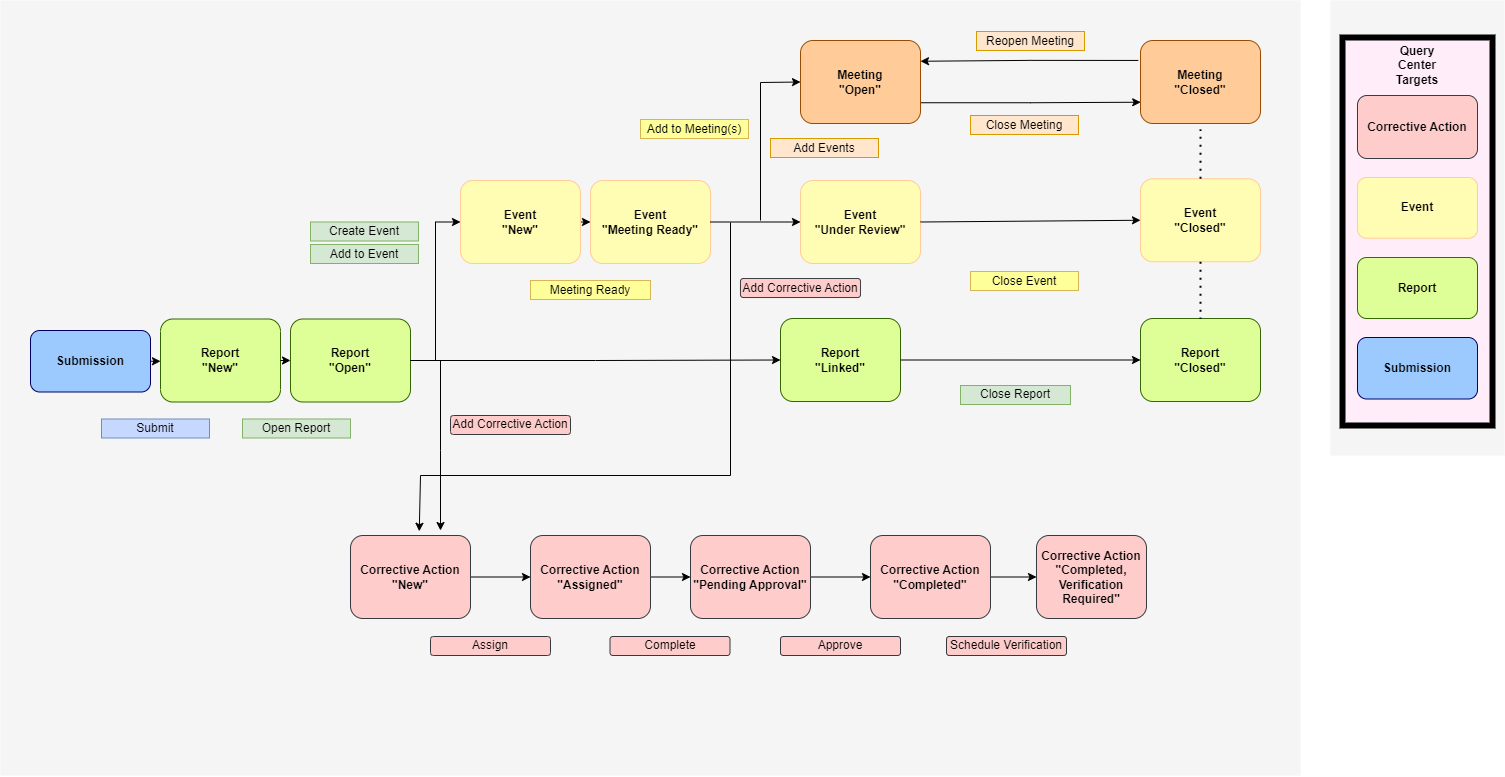

The diagram above was exported from draw.io. Its source (the exported page's mxGraphModel, read from the mxfile embedded in the PNG):
<mxGraphModel dx="1526" dy="695" grid="1" gridSize="10" guides="1" tooltips="1" connect="1" arrows="1" fold="1" page="1" pageScale="1" pageWidth="1739" pageHeight="1500" math="0" shadow="0">
  <root>
    <mxCell id="0" />
    <mxCell id="kE8zs9cZB1z5MXHEvO1x-5" value="Untitled Layer" parent="0" />
    <mxCell id="mG63vlZRYzNKQBgJ9nTP-1" value="" style="rounded=0;whiteSpace=wrap;html=1;fillColor=#F5F5F5;strokeColor=none;" parent="kE8zs9cZB1z5MXHEvO1x-5" vertex="1">
      <mxGeometry x="1470" y="195" width="174" height="455" as="geometry" />
    </mxCell>
    <mxCell id="mG63vlZRYzNKQBgJ9nTP-13" value="" style="rounded=0;whiteSpace=wrap;html=1;fillColor=#FFEDFA;strokeWidth=6;" parent="kE8zs9cZB1z5MXHEvO1x-5" vertex="1">
      <mxGeometry x="1482" y="232" width="150" height="388" as="geometry" />
    </mxCell>
    <mxCell id="kE8zs9cZB1z5MXHEvO1x-6" value="" style="rounded=0;whiteSpace=wrap;html=1;fillColor=#F5F5F5;strokeColor=none;" parent="kE8zs9cZB1z5MXHEvO1x-5" vertex="1">
      <mxGeometry x="140" y="195" width="1300" height="775" as="geometry" />
    </mxCell>
    <mxCell id="mG63vlZRYzNKQBgJ9nTP-4" value="&lt;b&gt;Event&lt;br&gt;&lt;/b&gt;" style="rounded=1;whiteSpace=wrap;html=1;fillColor=#FFFCB3;strokeColor=#FFCC99;strokeWidth=1;" parent="kE8zs9cZB1z5MXHEvO1x-5" vertex="1">
      <mxGeometry x="1497" y="372" width="120" height="60.75" as="geometry" />
    </mxCell>
    <mxCell id="mG63vlZRYzNKQBgJ9nTP-5" value="&lt;b&gt;Report&lt;br&gt;&lt;/b&gt;" style="rounded=1;whiteSpace=wrap;html=1;fillColor=#DEFF97;strokeColor=#336600;strokeWidth=1;" parent="kE8zs9cZB1z5MXHEvO1x-5" vertex="1">
      <mxGeometry x="1497" y="452" width="120" height="61" as="geometry" />
    </mxCell>
    <mxCell id="mG63vlZRYzNKQBgJ9nTP-11" value="&lt;b&gt;Submission&lt;br&gt;&lt;/b&gt;" style="rounded=1;whiteSpace=wrap;html=1;fillColor=#9CCAFF;strokeColor=#000066;strokeWidth=1;" parent="kE8zs9cZB1z5MXHEvO1x-5" vertex="1">
      <mxGeometry x="1497" y="532" width="120" height="61.5" as="geometry" />
    </mxCell>
    <mxCell id="mG63vlZRYzNKQBgJ9nTP-15" value="&lt;b&gt;Query Center&lt;br&gt;Targets&lt;br&gt;&lt;/b&gt;" style="text;html=1;strokeColor=none;fillColor=none;align=center;verticalAlign=middle;whiteSpace=wrap;rounded=0;" parent="kE8zs9cZB1z5MXHEvO1x-5" vertex="1">
      <mxGeometry x="1527" y="245" width="60" height="30" as="geometry" />
    </mxCell>
    <mxCell id="QtIn532UK_2htTJTenmm-4" value="Reopen Meeting" style="rounded=0;whiteSpace=wrap;html=1;fillColor=#ffe6cc;strokeColor=#d79b00;" vertex="1" parent="kE8zs9cZB1z5MXHEvO1x-5">
      <mxGeometry x="1116" y="226" width="108" height="19" as="geometry" />
    </mxCell>
    <mxCell id="SLOpCxmBHiwFJN_eoneF-1" value="&lt;b style=&quot;border-color: var(--border-color);&quot;&gt;Corrective Action&lt;/b&gt;&lt;b&gt;&lt;br&gt;&quot;Completed, Verification Required&quot;&lt;br&gt;&lt;/b&gt;" style="rounded=1;whiteSpace=wrap;html=1;fillColor=#ffcccc;strokeColor=#36393d;strokeWidth=1;" vertex="1" parent="kE8zs9cZB1z5MXHEvO1x-5">
      <mxGeometry x="1176" y="730" width="110" height="83" as="geometry" />
    </mxCell>
    <mxCell id="SLOpCxmBHiwFJN_eoneF-2" value="Schedule Verification" style="rounded=1;whiteSpace=wrap;html=1;fillColor=#ffcccc;strokeColor=#36393d;" vertex="1" parent="kE8zs9cZB1z5MXHEvO1x-5">
      <mxGeometry x="1086" y="831" width="120" height="19" as="geometry" />
    </mxCell>
    <mxCell id="SLOpCxmBHiwFJN_eoneF-11" value="" style="edgeStyle=orthogonalEdgeStyle;rounded=0;orthogonalLoop=1;jettySize=auto;html=1;" edge="1" parent="kE8zs9cZB1z5MXHEvO1x-5" source="SLOpCxmBHiwFJN_eoneF-3" target="SLOpCxmBHiwFJN_eoneF-4">
      <mxGeometry relative="1" as="geometry" />
    </mxCell>
    <mxCell id="SLOpCxmBHiwFJN_eoneF-3" value="&lt;b&gt;Corrective Action&lt;br&gt;&quot;New&quot;&lt;br&gt;&lt;/b&gt;" style="rounded=1;whiteSpace=wrap;html=1;fillColor=#ffcccc;strokeColor=#36393D;strokeWidth=1;" vertex="1" parent="kE8zs9cZB1z5MXHEvO1x-5">
      <mxGeometry x="490" y="730" width="120" height="83" as="geometry" />
    </mxCell>
    <mxCell id="SLOpCxmBHiwFJN_eoneF-12" value="" style="edgeStyle=orthogonalEdgeStyle;rounded=0;orthogonalLoop=1;jettySize=auto;html=1;" edge="1" parent="kE8zs9cZB1z5MXHEvO1x-5" source="SLOpCxmBHiwFJN_eoneF-4" target="SLOpCxmBHiwFJN_eoneF-5">
      <mxGeometry relative="1" as="geometry" />
    </mxCell>
    <mxCell id="SLOpCxmBHiwFJN_eoneF-4" value="&lt;b style=&quot;border-color: var(--border-color);&quot;&gt;Corrective Action&lt;/b&gt;&lt;b&gt;&lt;br&gt;&quot;Assigned&quot;&lt;br&gt;&lt;/b&gt;" style="rounded=1;whiteSpace=wrap;html=1;fillColor=#ffcccc;strokeColor=#36393D;strokeWidth=1;" vertex="1" parent="kE8zs9cZB1z5MXHEvO1x-5">
      <mxGeometry x="670" y="730" width="120" height="83" as="geometry" />
    </mxCell>
    <mxCell id="SLOpCxmBHiwFJN_eoneF-13" value="" style="edgeStyle=orthogonalEdgeStyle;rounded=0;orthogonalLoop=1;jettySize=auto;html=1;" edge="1" parent="kE8zs9cZB1z5MXHEvO1x-5" source="SLOpCxmBHiwFJN_eoneF-5" target="SLOpCxmBHiwFJN_eoneF-6">
      <mxGeometry relative="1" as="geometry" />
    </mxCell>
    <mxCell id="SLOpCxmBHiwFJN_eoneF-5" value="&lt;b style=&quot;border-color: var(--border-color);&quot;&gt;Corrective Action&lt;/b&gt;&lt;b&gt;&lt;br&gt;&quot;Pending Approval&quot;&lt;br&gt;&lt;/b&gt;" style="rounded=1;whiteSpace=wrap;html=1;fillColor=#ffcccc;strokeColor=#36393d;strokeWidth=1;" vertex="1" parent="kE8zs9cZB1z5MXHEvO1x-5">
      <mxGeometry x="830" y="730" width="120" height="83" as="geometry" />
    </mxCell>
    <mxCell id="SLOpCxmBHiwFJN_eoneF-14" value="" style="edgeStyle=orthogonalEdgeStyle;rounded=0;orthogonalLoop=1;jettySize=auto;html=1;" edge="1" parent="kE8zs9cZB1z5MXHEvO1x-5" source="SLOpCxmBHiwFJN_eoneF-6" target="SLOpCxmBHiwFJN_eoneF-1">
      <mxGeometry relative="1" as="geometry" />
    </mxCell>
    <mxCell id="SLOpCxmBHiwFJN_eoneF-6" value="&lt;b style=&quot;border-color: var(--border-color);&quot;&gt;Corrective Action&lt;/b&gt;&lt;b&gt;&lt;br&gt;&quot;Completed&quot;&lt;br&gt;&lt;/b&gt;" style="rounded=1;whiteSpace=wrap;html=1;fillColor=#ffcccc;strokeColor=#36393d;strokeWidth=1;" vertex="1" parent="kE8zs9cZB1z5MXHEvO1x-5">
      <mxGeometry x="1010" y="730" width="120" height="83" as="geometry" />
    </mxCell>
    <mxCell id="SLOpCxmBHiwFJN_eoneF-7" value="" style="endArrow=classic;html=1;rounded=0;entryX=0.573;entryY=-0.051;entryDx=0;entryDy=0;entryPerimeter=0;" edge="1" parent="kE8zs9cZB1z5MXHEvO1x-5" target="SLOpCxmBHiwFJN_eoneF-3">
      <mxGeometry width="50" height="50" relative="1" as="geometry">
        <mxPoint x="870" y="417" as="sourcePoint" />
        <mxPoint x="550" y="727" as="targetPoint" />
        <Array as="points">
          <mxPoint x="870" y="670" />
          <mxPoint x="560" y="670" />
        </Array>
      </mxGeometry>
    </mxCell>
    <mxCell id="SLOpCxmBHiwFJN_eoneF-8" value="Approve" style="rounded=1;whiteSpace=wrap;html=1;fillColor=#ffcccc;strokeColor=#36393d;" vertex="1" parent="kE8zs9cZB1z5MXHEvO1x-5">
      <mxGeometry x="920" y="831" width="120" height="19" as="geometry" />
    </mxCell>
    <mxCell id="SLOpCxmBHiwFJN_eoneF-9" value="Complete" style="rounded=1;whiteSpace=wrap;html=1;fillColor=#ffcccc;strokeColor=#36393d;" vertex="1" parent="kE8zs9cZB1z5MXHEvO1x-5">
      <mxGeometry x="749.5" y="831" width="120" height="19" as="geometry" />
    </mxCell>
    <mxCell id="SLOpCxmBHiwFJN_eoneF-10" value="Assign" style="rounded=1;whiteSpace=wrap;html=1;fillColor=#ffcccc;strokeColor=#36393d;" vertex="1" parent="kE8zs9cZB1z5MXHEvO1x-5">
      <mxGeometry x="570" y="831" width="120" height="19" as="geometry" />
    </mxCell>
    <mxCell id="SLOpCxmBHiwFJN_eoneF-15" value="&lt;b&gt;Corrective Action&lt;br&gt;&lt;/b&gt;" style="rounded=1;whiteSpace=wrap;html=1;fillColor=#ffcccc;strokeColor=#36393D;strokeWidth=1;" vertex="1" parent="kE8zs9cZB1z5MXHEvO1x-5">
      <mxGeometry x="1497" y="290" width="120" height="63" as="geometry" />
    </mxCell>
    <mxCell id="SLOpCxmBHiwFJN_eoneF-16" value="" style="endArrow=classic;html=1;rounded=0;" edge="1" parent="kE8zs9cZB1z5MXHEvO1x-5">
      <mxGeometry width="50" height="50" relative="1" as="geometry">
        <mxPoint x="580" y="555" as="sourcePoint" />
        <mxPoint x="580" y="725" as="targetPoint" />
        <Array as="points">
          <mxPoint x="580" y="645" />
        </Array>
      </mxGeometry>
    </mxCell>
    <mxCell id="SLOpCxmBHiwFJN_eoneF-17" value="Add Corrective Action" style="rounded=1;whiteSpace=wrap;html=1;fillColor=#ffcccc;strokeColor=#36393d;" vertex="1" parent="kE8zs9cZB1z5MXHEvO1x-5">
      <mxGeometry x="590" y="610" width="120" height="19" as="geometry" />
    </mxCell>
    <mxCell id="SLOpCxmBHiwFJN_eoneF-18" value="Add Corrective Action" style="rounded=1;whiteSpace=wrap;html=1;fillColor=#ffcccc;strokeColor=#36393d;" vertex="1" parent="kE8zs9cZB1z5MXHEvO1x-5">
      <mxGeometry x="880" y="473" width="120" height="19" as="geometry" />
    </mxCell>
    <mxCell id="1" parent="0" />
    <mxCell id="5zeT-m9trMpTzR-nQnE3-48" value="" style="group" parent="1" vertex="1" connectable="0">
      <mxGeometry x="170" y="485" width="250" height="120" as="geometry" />
    </mxCell>
    <mxCell id="5zeT-m9trMpTzR-nQnE3-50" value="&lt;b&gt;Submission&lt;br&gt;&lt;/b&gt;" style="rounded=1;whiteSpace=wrap;html=1;fillColor=#9CCAFF;strokeColor=#000066;strokeWidth=1;" parent="5zeT-m9trMpTzR-nQnE3-48" vertex="1">
      <mxGeometry y="40" width="120" height="61.5" as="geometry" />
    </mxCell>
    <mxCell id="5zeT-m9trMpTzR-nQnE3-24" value="" style="group" parent="5zeT-m9trMpTzR-nQnE3-48" vertex="1" connectable="0">
      <mxGeometry x="130" width="120" height="120" as="geometry" />
    </mxCell>
    <mxCell id="5zeT-m9trMpTzR-nQnE3-11" value="&lt;b&gt;Report&lt;br&gt;&quot;New&quot;&lt;br&gt;&lt;/b&gt;" style="rounded=1;whiteSpace=wrap;html=1;fillColor=#DEFF97;strokeColor=#336600;strokeWidth=1;" parent="5zeT-m9trMpTzR-nQnE3-24" vertex="1">
      <mxGeometry y="28.5" width="120" height="83" as="geometry" />
    </mxCell>
    <mxCell id="bD9BqbXelrMtZfhBQSsr-30" style="edgeStyle=orthogonalEdgeStyle;rounded=0;orthogonalLoop=1;jettySize=auto;html=1;exitX=1;exitY=0.5;exitDx=0;exitDy=0;entryX=0;entryY=0.5;entryDx=0;entryDy=0;" parent="5zeT-m9trMpTzR-nQnE3-48" source="5zeT-m9trMpTzR-nQnE3-50" target="5zeT-m9trMpTzR-nQnE3-11" edge="1">
      <mxGeometry relative="1" as="geometry" />
    </mxCell>
    <mxCell id="bD9BqbXelrMtZfhBQSsr-36" style="edgeStyle=orthogonalEdgeStyle;rounded=0;orthogonalLoop=1;jettySize=auto;html=1;exitX=1;exitY=0.5;exitDx=0;exitDy=0;entryX=0;entryY=0.5;entryDx=0;entryDy=0;" parent="1" source="5zeT-m9trMpTzR-nQnE3-14" target="bD9BqbXelrMtZfhBQSsr-29" edge="1">
      <mxGeometry relative="1" as="geometry" />
    </mxCell>
    <mxCell id="5zeT-m9trMpTzR-nQnE3-14" value="&lt;b&gt;Event&lt;br&gt;&quot;New&quot;&lt;br&gt;&lt;/b&gt;" style="rounded=1;whiteSpace=wrap;html=1;fillColor=#FFFCB3;strokeColor=#FFCC99;strokeWidth=1;" parent="1" vertex="1">
      <mxGeometry x="600" y="375" width="120" height="83" as="geometry" />
    </mxCell>
    <mxCell id="bD9BqbXelrMtZfhBQSsr-2" value="" style="group" parent="1" connectable="0" vertex="1">
      <mxGeometry x="430" y="485" width="120" height="120" as="geometry" />
    </mxCell>
    <mxCell id="bD9BqbXelrMtZfhBQSsr-4" value="&lt;b&gt;Report&lt;br&gt;&quot;Open&quot;&lt;br&gt;&lt;/b&gt;" style="rounded=1;whiteSpace=wrap;html=1;fillColor=#DEFF97;strokeColor=#336600;strokeWidth=1;" parent="bD9BqbXelrMtZfhBQSsr-2" vertex="1">
      <mxGeometry y="28.5" width="120" height="83" as="geometry" />
    </mxCell>
    <mxCell id="bD9BqbXelrMtZfhBQSsr-10" value="" style="group" parent="1" connectable="0" vertex="1">
      <mxGeometry x="920" y="465" width="120" height="120" as="geometry" />
    </mxCell>
    <mxCell id="bD9BqbXelrMtZfhBQSsr-12" value="&lt;b&gt;Report&lt;br&gt;&quot;Linked&quot;&lt;br&gt;&lt;/b&gt;" style="rounded=1;whiteSpace=wrap;html=1;fillColor=#DEFF97;strokeColor=#336600;strokeWidth=1;" parent="bD9BqbXelrMtZfhBQSsr-10" vertex="1">
      <mxGeometry y="48" width="120" height="83" as="geometry" />
    </mxCell>
    <mxCell id="bD9BqbXelrMtZfhBQSsr-14" style="edgeStyle=orthogonalEdgeStyle;rounded=0;orthogonalLoop=1;jettySize=auto;html=1;exitX=1;exitY=0.5;exitDx=0;exitDy=0;entryX=0;entryY=0.5;entryDx=0;entryDy=0;" parent="1" source="bD9BqbXelrMtZfhBQSsr-4" target="bD9BqbXelrMtZfhBQSsr-12" edge="1">
      <mxGeometry relative="1" as="geometry" />
    </mxCell>
    <mxCell id="bD9BqbXelrMtZfhBQSsr-27" value="Create Event" style="rounded=0;whiteSpace=wrap;html=1;fillColor=#d5e8d4;strokeColor=#82b366;" parent="1" vertex="1">
      <mxGeometry x="450" y="416.5" width="108" height="19" as="geometry" />
    </mxCell>
    <mxCell id="bD9BqbXelrMtZfhBQSsr-28" value="Add to Event" style="rounded=0;whiteSpace=wrap;html=1;fillColor=#d5e8d4;strokeColor=#82b366;" parent="1" vertex="1">
      <mxGeometry x="450" y="439" width="108" height="19" as="geometry" />
    </mxCell>
    <mxCell id="bD9BqbXelrMtZfhBQSsr-29" value="&lt;b&gt;Event&lt;br&gt;&quot;Meeting Ready&quot;&lt;br&gt;&lt;/b&gt;" style="rounded=1;whiteSpace=wrap;html=1;fillColor=#FFFCB3;strokeColor=#FFCC99;strokeWidth=1;" parent="1" vertex="1">
      <mxGeometry x="730" y="375" width="120" height="83" as="geometry" />
    </mxCell>
    <mxCell id="bD9BqbXelrMtZfhBQSsr-31" value="Submit" style="rounded=0;whiteSpace=wrap;html=1;fillColor=#C7D8FF;strokeColor=#6c8ebf;" parent="1" vertex="1">
      <mxGeometry x="241" y="613.5" width="108" height="19" as="geometry" />
    </mxCell>
    <mxCell id="bD9BqbXelrMtZfhBQSsr-32" style="edgeStyle=orthogonalEdgeStyle;rounded=0;orthogonalLoop=1;jettySize=auto;html=1;exitX=0.5;exitY=1;exitDx=0;exitDy=0;" parent="1" source="bD9BqbXelrMtZfhBQSsr-31" target="bD9BqbXelrMtZfhBQSsr-31" edge="1">
      <mxGeometry relative="1" as="geometry" />
    </mxCell>
    <mxCell id="bD9BqbXelrMtZfhBQSsr-33" style="edgeStyle=orthogonalEdgeStyle;rounded=0;orthogonalLoop=1;jettySize=auto;html=1;exitX=1;exitY=0.5;exitDx=0;exitDy=0;entryX=0;entryY=0.5;entryDx=0;entryDy=0;" parent="1" source="5zeT-m9trMpTzR-nQnE3-11" target="bD9BqbXelrMtZfhBQSsr-4" edge="1">
      <mxGeometry relative="1" as="geometry" />
    </mxCell>
    <mxCell id="bD9BqbXelrMtZfhBQSsr-34" value="Open Report" style="rounded=0;whiteSpace=wrap;html=1;fillColor=#d5e8d4;strokeColor=#82b366;" parent="1" vertex="1">
      <mxGeometry x="382" y="613.5" width="108" height="19" as="geometry" />
    </mxCell>
    <mxCell id="bD9BqbXelrMtZfhBQSsr-35" style="edgeStyle=orthogonalEdgeStyle;rounded=0;orthogonalLoop=1;jettySize=auto;html=1;exitX=1;exitY=0.5;exitDx=0;exitDy=0;entryX=0;entryY=0.5;entryDx=0;entryDy=0;" parent="1" source="bD9BqbXelrMtZfhBQSsr-4" target="5zeT-m9trMpTzR-nQnE3-14" edge="1">
      <mxGeometry relative="1" as="geometry" />
    </mxCell>
    <mxCell id="bD9BqbXelrMtZfhBQSsr-37" value="Meeting Ready" style="rounded=0;whiteSpace=wrap;html=1;fillColor=#FFFF99;strokeColor=#d6b656;" parent="1" vertex="1">
      <mxGeometry x="670" y="475" width="120" height="19" as="geometry" />
    </mxCell>
    <mxCell id="bD9BqbXelrMtZfhBQSsr-49" style="edgeStyle=orthogonalEdgeStyle;rounded=0;orthogonalLoop=1;jettySize=auto;html=1;exitX=1;exitY=0.75;exitDx=0;exitDy=0;entryX=0.047;entryY=0.713;entryDx=0;entryDy=0;entryPerimeter=0;" parent="1" source="bD9BqbXelrMtZfhBQSsr-39" target="bD9BqbXelrMtZfhBQSsr-46" edge="1">
      <mxGeometry relative="1" as="geometry" />
    </mxCell>
    <mxCell id="bD9BqbXelrMtZfhBQSsr-39" value="&lt;b&gt;Meeting&lt;br&gt;&quot;Open&quot;&lt;br&gt;&lt;/b&gt;" style="rounded=1;whiteSpace=wrap;html=1;fillColor=#ffcc99;strokeColor=#994C00;strokeWidth=1;" parent="1" vertex="1">
      <mxGeometry x="940" y="235" width="120" height="83" as="geometry" />
    </mxCell>
    <mxCell id="bD9BqbXelrMtZfhBQSsr-42" value="&lt;b&gt;Event&lt;br&gt;&quot;Under Review&quot;&lt;br&gt;&lt;/b&gt;" style="rounded=1;whiteSpace=wrap;html=1;fillColor=#FFFCB3;strokeColor=#FFCC99;strokeWidth=1;" parent="1" vertex="1">
      <mxGeometry x="940" y="375" width="120" height="83" as="geometry" />
    </mxCell>
    <mxCell id="bD9BqbXelrMtZfhBQSsr-45" value="Add Events" style="rounded=0;whiteSpace=wrap;html=1;fillColor=#ffe6cc;strokeColor=#d79b00;" parent="1" vertex="1">
      <mxGeometry x="910" y="333" width="108" height="19" as="geometry" />
    </mxCell>
    <mxCell id="bD9BqbXelrMtZfhBQSsr-46" value="&lt;b&gt;Meeting&lt;br&gt;&quot;Closed&quot;&lt;br&gt;&lt;/b&gt;" style="rounded=1;whiteSpace=wrap;html=1;fillColor=#ffcc99;strokeColor=#994C00;perimeterSpacing=6;strokeWidth=1;" parent="1" vertex="1">
      <mxGeometry x="1280" y="235" width="120" height="83" as="geometry" />
    </mxCell>
    <mxCell id="QtIn532UK_2htTJTenmm-3" style="edgeStyle=orthogonalEdgeStyle;rounded=0;orthogonalLoop=1;jettySize=auto;html=1;entryX=1;entryY=0.25;entryDx=0;entryDy=0;exitX=0.029;exitY=0.273;exitDx=0;exitDy=0;exitPerimeter=0;" edge="1" parent="1" source="bD9BqbXelrMtZfhBQSsr-46" target="bD9BqbXelrMtZfhBQSsr-39">
      <mxGeometry relative="1" as="geometry" />
    </mxCell>
    <mxCell id="bD9BqbXelrMtZfhBQSsr-47" value="Close Meeting" style="rounded=0;whiteSpace=wrap;html=1;fillColor=#ffe6cc;strokeColor=#d79b00;" parent="1" vertex="1">
      <mxGeometry x="1110" y="310" width="108" height="19" as="geometry" />
    </mxCell>
    <mxCell id="bD9BqbXelrMtZfhBQSsr-50" value="&lt;b&gt;Event&lt;br&gt;&quot;Closed&quot;&lt;br&gt;&lt;/b&gt;" style="rounded=1;whiteSpace=wrap;html=1;fillColor=#FFFCB3;strokeColor=#FFCC99;strokeWidth=1;" parent="1" vertex="1">
      <mxGeometry x="1280" y="373.25" width="120" height="83" as="geometry" />
    </mxCell>
    <mxCell id="bD9BqbXelrMtZfhBQSsr-53" value="&lt;b&gt;Report&lt;br&gt;&quot;Closed&quot;&lt;br&gt;&lt;/b&gt;" style="rounded=1;whiteSpace=wrap;html=1;fillColor=#DEFF97;strokeColor=#336600;strokeWidth=1;" parent="1" vertex="1">
      <mxGeometry x="1280" y="513" width="120" height="83" as="geometry" />
    </mxCell>
    <mxCell id="bD9BqbXelrMtZfhBQSsr-56" style="edgeStyle=orthogonalEdgeStyle;rounded=0;orthogonalLoop=1;jettySize=auto;html=1;exitX=0.5;exitY=1;exitDx=0;exitDy=0;" parent="1" edge="1">
      <mxGeometry relative="1" as="geometry">
        <mxPoint x="1174" y="354" as="sourcePoint" />
        <mxPoint x="1174" y="354" as="targetPoint" />
      </mxGeometry>
    </mxCell>
    <mxCell id="bD9BqbXelrMtZfhBQSsr-58" value="" style="endArrow=none;dashed=1;html=1;dashPattern=1 3;strokeWidth=2;rounded=0;entryX=0.5;entryY=0;entryDx=0;entryDy=0;exitX=0.5;exitY=1;exitDx=0;exitDy=0;" parent="1" source="bD9BqbXelrMtZfhBQSsr-50" target="bD9BqbXelrMtZfhBQSsr-53" edge="1">
      <mxGeometry width="50" height="50" relative="1" as="geometry">
        <mxPoint x="840" y="553.25" as="sourcePoint" />
        <mxPoint x="890" y="503.25" as="targetPoint" />
      </mxGeometry>
    </mxCell>
    <mxCell id="bD9BqbXelrMtZfhBQSsr-61" style="edgeStyle=orthogonalEdgeStyle;rounded=0;orthogonalLoop=1;jettySize=auto;html=1;exitX=1;exitY=0.5;exitDx=0;exitDy=0;entryX=0;entryY=0.5;entryDx=0;entryDy=0;" parent="1" source="bD9BqbXelrMtZfhBQSsr-12" target="bD9BqbXelrMtZfhBQSsr-53" edge="1">
      <mxGeometry relative="1" as="geometry" />
    </mxCell>
    <mxCell id="bD9BqbXelrMtZfhBQSsr-63" value="" style="endArrow=classic;html=1;rounded=0;entryX=0;entryY=0.5;entryDx=0;entryDy=0;exitX=1;exitY=0.5;exitDx=0;exitDy=0;" parent="1" source="bD9BqbXelrMtZfhBQSsr-42" target="bD9BqbXelrMtZfhBQSsr-50" edge="1">
      <mxGeometry width="50" height="50" relative="1" as="geometry">
        <mxPoint x="990" y="545" as="sourcePoint" />
        <mxPoint x="1040" y="495" as="targetPoint" />
      </mxGeometry>
    </mxCell>
    <mxCell id="bD9BqbXelrMtZfhBQSsr-64" value="" style="endArrow=none;dashed=1;html=1;dashPattern=1 3;strokeWidth=2;rounded=0;entryX=0.5;entryY=1;entryDx=0;entryDy=0;exitX=0.5;exitY=0;exitDx=0;exitDy=0;" parent="1" source="bD9BqbXelrMtZfhBQSsr-50" target="bD9BqbXelrMtZfhBQSsr-46" edge="1">
      <mxGeometry width="50" height="50" relative="1" as="geometry">
        <mxPoint x="1330" y="455" as="sourcePoint" />
        <mxPoint x="1380" y="405" as="targetPoint" />
      </mxGeometry>
    </mxCell>
    <mxCell id="bD9BqbXelrMtZfhBQSsr-66" value="Close Report" style="rounded=0;whiteSpace=wrap;html=1;fillColor=#d5e8d4;strokeColor=#82b366;" parent="1" vertex="1">
      <mxGeometry x="1100" y="580" width="110" height="19" as="geometry" />
    </mxCell>
    <mxCell id="GKM5hVKZnJc6E1LNBwPH-2" value="Add to Meeting(s)" style="rounded=0;whiteSpace=wrap;html=1;fillColor=#FFFF99;strokeColor=#d6b656;" parent="1" vertex="1">
      <mxGeometry x="780" y="314" width="108" height="19" as="geometry" />
    </mxCell>
    <mxCell id="GKM5hVKZnJc6E1LNBwPH-5" value="" style="endArrow=classic;html=1;rounded=0;entryX=0;entryY=0.5;entryDx=0;entryDy=0;exitX=1;exitY=0.5;exitDx=0;exitDy=0;" parent="1" source="bD9BqbXelrMtZfhBQSsr-29" target="bD9BqbXelrMtZfhBQSsr-42" edge="1">
      <mxGeometry width="50" height="50" relative="1" as="geometry">
        <mxPoint x="860" y="615" as="sourcePoint" />
        <mxPoint x="910" y="565" as="targetPoint" />
      </mxGeometry>
    </mxCell>
    <mxCell id="GKM5hVKZnJc6E1LNBwPH-6" value="" style="endArrow=classic;html=1;rounded=0;entryX=0;entryY=0.5;entryDx=0;entryDy=0;" parent="1" target="bD9BqbXelrMtZfhBQSsr-39" edge="1">
      <mxGeometry width="50" height="50" relative="1" as="geometry">
        <mxPoint x="900" y="415" as="sourcePoint" />
        <mxPoint x="910" y="565" as="targetPoint" />
        <Array as="points">
          <mxPoint x="900" y="277" />
        </Array>
      </mxGeometry>
    </mxCell>
    <mxCell id="GKM5hVKZnJc6E1LNBwPH-8" value="Close Event" style="rounded=0;whiteSpace=wrap;html=1;fillColor=#FFFF99;strokeColor=#d6b656;" parent="1" vertex="1">
      <mxGeometry x="1110" y="466" width="108" height="19" as="geometry" />
    </mxCell>
  </root>
</mxGraphModel>